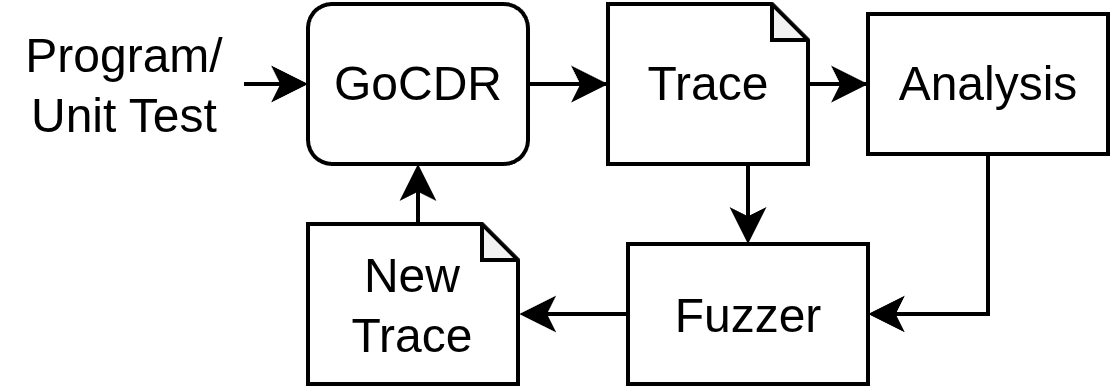

The diagram above was exported from draw.io. Its source (the exported page's mxGraphModel, read from the mxfile embedded in the PNG):
<mxGraphModel dx="674" dy="273" grid="1" gridSize="10" guides="1" tooltips="1" connect="1" arrows="1" fold="1" page="1" pageScale="1" pageWidth="827" pageHeight="1169" math="0" shadow="0">
  <root>
    <mxCell id="0" />
    <mxCell id="1" parent="0" />
    <mxCell id="2" edge="1" parent="1" source="3" style="edgeStyle=orthogonalEdgeStyle;rounded=0;orthogonalLoop=1;jettySize=auto;html=1;exitX=0.5;exitY=0;exitDx=0;exitDy=0;exitPerimeter=0;entryX=0.5;entryY=1;entryDx=0;entryDy=0;" target="6">
      <mxGeometry relative="1" as="geometry" />
    </mxCell>
    <mxCell id="3" parent="1" style="shape=note;whiteSpace=wrap;html=1;backgroundOutline=1;darkOpacity=0.05;size=9;" value="New&lt;div&gt;Trace&lt;/div&gt;" vertex="1">
      <mxGeometry height="40" width="52.5" x="478" y="175" as="geometry" />
    </mxCell>
    <mxCell id="4" parent="1" style="rounded=0;whiteSpace=wrap;html=1;" value="Fuzzer" vertex="1">
      <mxGeometry height="35" width="60" x="558" y="180" as="geometry" />
    </mxCell>
    <mxCell id="5" edge="1" parent="1" source="6" style="edgeStyle=orthogonalEdgeStyle;rounded=0;orthogonalLoop=1;jettySize=auto;html=1;exitX=1;exitY=0.5;exitDx=0;exitDy=0;" target="9">
      <mxGeometry relative="1" as="geometry" />
    </mxCell>
    <mxCell id="6" parent="1" style="rounded=1;whiteSpace=wrap;html=1;" value="GoCDR" vertex="1">
      <mxGeometry height="40" width="55" x="478" y="120" as="geometry" />
    </mxCell>
    <mxCell id="7" edge="1" parent="1" source="9" style="edgeStyle=orthogonalEdgeStyle;rounded=0;orthogonalLoop=1;jettySize=auto;html=1;exitX=0.5;exitY=1;exitDx=0;exitDy=0;exitPerimeter=0;entryX=0.5;entryY=0;entryDx=0;entryDy=0;" target="4">
      <mxGeometry relative="1" as="geometry" />
    </mxCell>
    <mxCell id="8" edge="1" parent="1" source="9" style="edgeStyle=orthogonalEdgeStyle;rounded=0;orthogonalLoop=1;jettySize=auto;html=1;" target="13" value="">
      <mxGeometry relative="1" as="geometry" />
    </mxCell>
    <mxCell id="9" parent="1" style="shape=note;whiteSpace=wrap;html=1;backgroundOutline=1;darkOpacity=0.05;size=9;" value="Trace" vertex="1">
      <mxGeometry height="40" width="50" x="553" y="120" as="geometry" />
    </mxCell>
    <mxCell id="10" edge="1" parent="1" source="11" style="edgeStyle=orthogonalEdgeStyle;rounded=0;orthogonalLoop=1;jettySize=auto;html=1;exitX=1;exitY=0.5;exitDx=0;exitDy=0;entryX=0;entryY=0.5;entryDx=0;entryDy=0;" target="6">
      <mxGeometry relative="1" as="geometry" />
    </mxCell>
    <mxCell id="11" parent="1" style="text;html=1;whiteSpace=wrap;strokeColor=none;fillColor=none;align=center;verticalAlign=middle;rounded=0;" value="Program/&lt;div&gt;Unit Test&lt;/div&gt;" vertex="1">
      <mxGeometry height="40" width="60" x="402" y="120" as="geometry" />
    </mxCell>
    <mxCell id="12" edge="1" parent="1" source="13" style="edgeStyle=orthogonalEdgeStyle;rounded=0;orthogonalLoop=1;jettySize=auto;html=1;exitX=0.5;exitY=1;exitDx=0;exitDy=0;entryX=1;entryY=0.5;entryDx=0;entryDy=0;" target="4">
      <mxGeometry relative="1" as="geometry" />
    </mxCell>
    <mxCell id="13" parent="1" style="rounded=0;whiteSpace=wrap;html=1;" value="Analysis" vertex="1">
      <mxGeometry height="35" width="60" x="618" y="122.5" as="geometry" />
    </mxCell>
    <mxCell id="14" edge="1" parent="1" source="4" style="edgeStyle=orthogonalEdgeStyle;rounded=0;orthogonalLoop=1;jettySize=auto;html=1;exitX=0;exitY=0.5;exitDx=0;exitDy=0;entryX=1.006;entryY=0.547;entryDx=0;entryDy=0;entryPerimeter=0;" target="3">
      <mxGeometry relative="1" as="geometry" />
    </mxCell>
  </root>
</mxGraphModel>